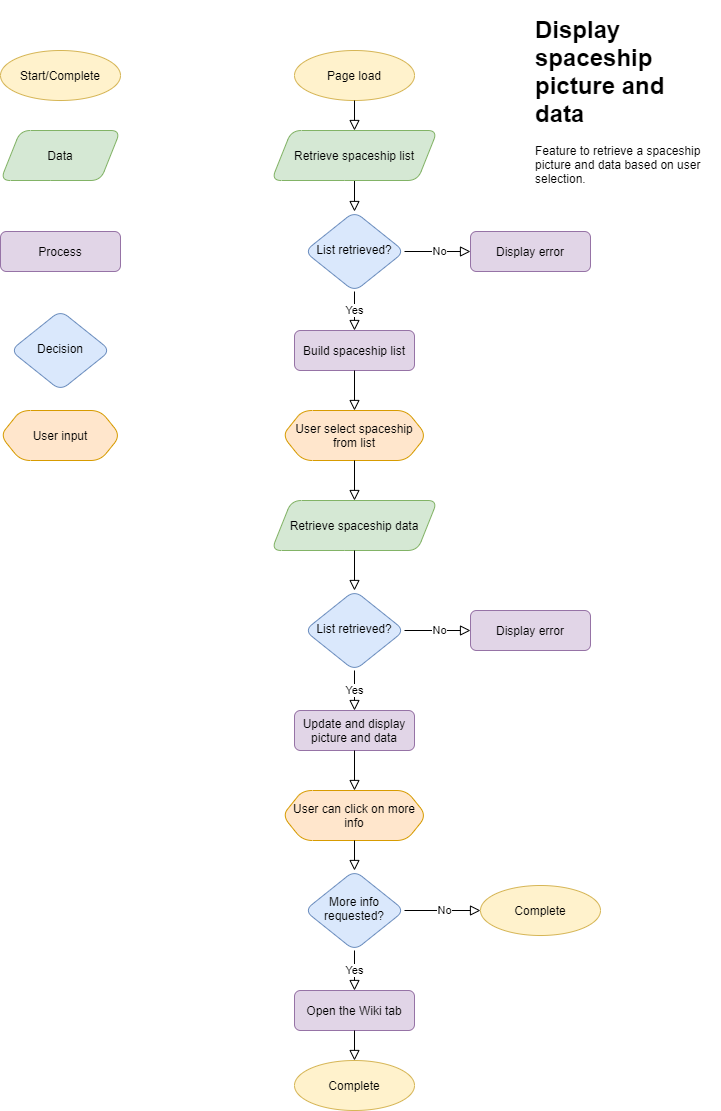

The diagram above was exported from draw.io. Its source (the exported page's mxGraphModel, read from the mxfile embedded in the PNG):
<mxGraphModel dx="918" dy="885" grid="1" gridSize="10" guides="1" tooltips="1" connect="1" arrows="1" fold="1" page="1" pageScale="1" pageWidth="827" pageHeight="1169" math="0" shadow="0">
  <root>
    <mxCell id="WIyWlLk6GJQsqaUBKTNV-0" />
    <mxCell id="WIyWlLk6GJQsqaUBKTNV-1" parent="WIyWlLk6GJQsqaUBKTNV-0" />
    <mxCell id="WIyWlLk6GJQsqaUBKTNV-2" value="" style="rounded=0;html=1;jettySize=auto;orthogonalLoop=1;fontSize=11;endArrow=block;endFill=0;endSize=8;strokeWidth=1;shadow=0;labelBackgroundColor=none;edgeStyle=orthogonalEdgeStyle;exitX=0.5;exitY=1;exitDx=0;exitDy=0;" parent="WIyWlLk6GJQsqaUBKTNV-1" source="LYtuzp9Krvq9A2Tfe1wb-8" target="WIyWlLk6GJQsqaUBKTNV-6" edge="1">
      <mxGeometry relative="1" as="geometry">
        <mxPoint x="420" y="370" as="sourcePoint" />
      </mxGeometry>
    </mxCell>
    <mxCell id="WIyWlLk6GJQsqaUBKTNV-4" value="Yes" style="rounded=0;html=1;jettySize=auto;orthogonalLoop=1;fontSize=11;endArrow=block;endFill=0;endSize=8;strokeWidth=1;shadow=0;labelBackgroundColor=default;edgeStyle=orthogonalEdgeStyle;entryX=0.5;entryY=0;entryDx=0;entryDy=0;" parent="WIyWlLk6GJQsqaUBKTNV-1" source="WIyWlLk6GJQsqaUBKTNV-6" target="LYtuzp9Krvq9A2Tfe1wb-6" edge="1">
      <mxGeometry x="0.0244" relative="1" as="geometry">
        <mxPoint as="offset" />
      </mxGeometry>
    </mxCell>
    <mxCell id="WIyWlLk6GJQsqaUBKTNV-5" value="No" style="edgeStyle=orthogonalEdgeStyle;rounded=0;html=1;jettySize=auto;orthogonalLoop=1;fontSize=11;endArrow=block;endFill=0;endSize=8;strokeWidth=1;shadow=0;labelBackgroundColor=default;" parent="WIyWlLk6GJQsqaUBKTNV-1" source="WIyWlLk6GJQsqaUBKTNV-6" target="WIyWlLk6GJQsqaUBKTNV-7" edge="1">
      <mxGeometry x="0.0566" relative="1" as="geometry">
        <mxPoint as="offset" />
      </mxGeometry>
    </mxCell>
    <mxCell id="WIyWlLk6GJQsqaUBKTNV-6" value="List retrieved?" style="rhombus;whiteSpace=wrap;html=1;shadow=0;fontFamily=Helvetica;fontSize=12;align=center;strokeWidth=1;spacing=6;spacingTop=-4;fillColor=#dae8fc;strokeColor=#6c8ebf;rounded=1;" parent="WIyWlLk6GJQsqaUBKTNV-1" vertex="1">
      <mxGeometry x="364" y="231" width="100" height="80" as="geometry" />
    </mxCell>
    <mxCell id="WIyWlLk6GJQsqaUBKTNV-7" value="Display error" style="rounded=1;whiteSpace=wrap;html=1;fontSize=12;glass=0;strokeWidth=1;shadow=0;fillColor=#e1d5e7;strokeColor=#9673a6;" parent="WIyWlLk6GJQsqaUBKTNV-1" vertex="1">
      <mxGeometry x="530" y="251" width="120" height="40" as="geometry" />
    </mxCell>
    <mxCell id="LYtuzp9Krvq9A2Tfe1wb-0" value="Start/Complete" style="ellipse;whiteSpace=wrap;html=1;fillColor=#fff2cc;strokeColor=#d6b656;" vertex="1" parent="WIyWlLk6GJQsqaUBKTNV-1">
      <mxGeometry x="60" y="70" width="120" height="50" as="geometry" />
    </mxCell>
    <mxCell id="LYtuzp9Krvq9A2Tfe1wb-1" value="Page load" style="ellipse;whiteSpace=wrap;html=1;fillColor=#fff2cc;strokeColor=#d6b656;" vertex="1" parent="WIyWlLk6GJQsqaUBKTNV-1">
      <mxGeometry x="354" y="70" width="120" height="50" as="geometry" />
    </mxCell>
    <mxCell id="LYtuzp9Krvq9A2Tfe1wb-2" value="Process" style="rounded=1;whiteSpace=wrap;html=1;fontSize=12;glass=0;strokeWidth=1;shadow=0;fillColor=#e1d5e7;strokeColor=#9673a6;" vertex="1" parent="WIyWlLk6GJQsqaUBKTNV-1">
      <mxGeometry x="60" y="251" width="120" height="40" as="geometry" />
    </mxCell>
    <mxCell id="LYtuzp9Krvq9A2Tfe1wb-4" value="Data" style="shape=parallelogram;perimeter=parallelogramPerimeter;whiteSpace=wrap;html=1;fixedSize=1;rounded=1;fillColor=#d5e8d4;strokeColor=#82b366;" vertex="1" parent="WIyWlLk6GJQsqaUBKTNV-1">
      <mxGeometry x="60" y="150" width="120" height="50" as="geometry" />
    </mxCell>
    <mxCell id="LYtuzp9Krvq9A2Tfe1wb-5" value="Decision" style="rhombus;whiteSpace=wrap;html=1;shadow=0;fontFamily=Helvetica;fontSize=12;align=center;strokeWidth=1;spacing=6;spacingTop=-4;rounded=1;fillColor=#dae8fc;strokeColor=#6c8ebf;" vertex="1" parent="WIyWlLk6GJQsqaUBKTNV-1">
      <mxGeometry x="70" y="330" width="100" height="80" as="geometry" />
    </mxCell>
    <mxCell id="LYtuzp9Krvq9A2Tfe1wb-6" value="Build spaceship list" style="rounded=1;whiteSpace=wrap;html=1;fontSize=12;glass=0;strokeWidth=1;shadow=0;fillColor=#e1d5e7;strokeColor=#9673a6;" vertex="1" parent="WIyWlLk6GJQsqaUBKTNV-1">
      <mxGeometry x="354" y="350" width="120" height="40" as="geometry" />
    </mxCell>
    <mxCell id="LYtuzp9Krvq9A2Tfe1wb-7" value="" style="rounded=0;html=1;jettySize=auto;orthogonalLoop=1;fontSize=11;endArrow=block;endFill=0;endSize=8;strokeWidth=1;shadow=0;labelBackgroundColor=none;edgeStyle=orthogonalEdgeStyle;exitX=0.5;exitY=1;exitDx=0;exitDy=0;" edge="1" parent="WIyWlLk6GJQsqaUBKTNV-1" source="LYtuzp9Krvq9A2Tfe1wb-1">
      <mxGeometry relative="1" as="geometry">
        <mxPoint x="424" y="200" as="sourcePoint" />
        <mxPoint x="414" y="150" as="targetPoint" />
      </mxGeometry>
    </mxCell>
    <mxCell id="LYtuzp9Krvq9A2Tfe1wb-8" value="Retrieve spaceship list" style="shape=parallelogram;perimeter=parallelogramPerimeter;whiteSpace=wrap;html=1;fixedSize=1;rounded=1;fillColor=#d5e8d4;strokeColor=#82b366;" vertex="1" parent="WIyWlLk6GJQsqaUBKTNV-1">
      <mxGeometry x="331" y="150" width="166" height="50" as="geometry" />
    </mxCell>
    <mxCell id="LYtuzp9Krvq9A2Tfe1wb-10" value="" style="rounded=0;html=1;jettySize=auto;orthogonalLoop=1;fontSize=11;endArrow=block;endFill=0;endSize=8;strokeWidth=1;shadow=0;labelBackgroundColor=none;edgeStyle=orthogonalEdgeStyle;exitX=0.5;exitY=1;exitDx=0;exitDy=0;entryX=0.5;entryY=0;entryDx=0;entryDy=0;" edge="1" parent="WIyWlLk6GJQsqaUBKTNV-1" source="LYtuzp9Krvq9A2Tfe1wb-6">
      <mxGeometry relative="1" as="geometry">
        <mxPoint x="430" y="210" as="sourcePoint" />
        <mxPoint x="414" y="430" as="targetPoint" />
      </mxGeometry>
    </mxCell>
    <mxCell id="LYtuzp9Krvq9A2Tfe1wb-11" value="Retrieve spaceship data" style="shape=parallelogram;perimeter=parallelogramPerimeter;whiteSpace=wrap;html=1;fixedSize=1;rounded=1;fillColor=#d5e8d4;strokeColor=#82b366;" vertex="1" parent="WIyWlLk6GJQsqaUBKTNV-1">
      <mxGeometry x="331" y="520" width="166" height="50" as="geometry" />
    </mxCell>
    <mxCell id="LYtuzp9Krvq9A2Tfe1wb-12" value="User input" style="shape=hexagon;perimeter=hexagonPerimeter2;whiteSpace=wrap;html=1;fixedSize=1;rounded=1;fillColor=#ffe6cc;strokeColor=#d79b00;" vertex="1" parent="WIyWlLk6GJQsqaUBKTNV-1">
      <mxGeometry x="60" y="430" width="120" height="50" as="geometry" />
    </mxCell>
    <mxCell id="LYtuzp9Krvq9A2Tfe1wb-13" value="User select spaceship from list" style="shape=hexagon;perimeter=hexagonPerimeter2;whiteSpace=wrap;html=1;fixedSize=1;rounded=1;fillColor=#ffe6cc;strokeColor=#d79b00;" vertex="1" parent="WIyWlLk6GJQsqaUBKTNV-1">
      <mxGeometry x="342" y="430" width="144" height="50" as="geometry" />
    </mxCell>
    <mxCell id="LYtuzp9Krvq9A2Tfe1wb-14" value="Yes" style="rounded=0;html=1;jettySize=auto;orthogonalLoop=1;fontSize=11;endArrow=block;endFill=0;endSize=8;strokeWidth=1;shadow=0;labelBackgroundColor=default;edgeStyle=orthogonalEdgeStyle;entryX=0.5;entryY=0;entryDx=0;entryDy=0;exitX=0.5;exitY=1;exitDx=0;exitDy=0;fontColor=none;noLabel=1;" edge="1" parent="WIyWlLk6GJQsqaUBKTNV-1" source="LYtuzp9Krvq9A2Tfe1wb-13" target="LYtuzp9Krvq9A2Tfe1wb-11">
      <mxGeometry x="0.0244" relative="1" as="geometry">
        <mxPoint as="offset" />
        <mxPoint x="424" y="321" as="sourcePoint" />
        <mxPoint x="424" y="359.9999999999999" as="targetPoint" />
      </mxGeometry>
    </mxCell>
    <mxCell id="LYtuzp9Krvq9A2Tfe1wb-15" value="Yes" style="rounded=0;html=1;jettySize=auto;orthogonalLoop=1;fontSize=11;endArrow=block;endFill=0;endSize=8;strokeWidth=1;shadow=0;labelBackgroundColor=default;edgeStyle=orthogonalEdgeStyle;exitX=0.5;exitY=1;exitDx=0;exitDy=0;fontColor=none;noLabel=1;" edge="1" parent="WIyWlLk6GJQsqaUBKTNV-1" source="LYtuzp9Krvq9A2Tfe1wb-11" target="LYtuzp9Krvq9A2Tfe1wb-16">
      <mxGeometry x="0.0244" relative="1" as="geometry">
        <mxPoint as="offset" />
        <mxPoint x="434" y="331" as="sourcePoint" />
        <mxPoint x="434" y="369.9999999999999" as="targetPoint" />
      </mxGeometry>
    </mxCell>
    <mxCell id="LYtuzp9Krvq9A2Tfe1wb-16" value="List retrieved?" style="rhombus;whiteSpace=wrap;html=1;shadow=0;fontFamily=Helvetica;fontSize=12;align=center;strokeWidth=1;spacing=6;spacingTop=-4;fillColor=#dae8fc;strokeColor=#6c8ebf;rounded=1;" vertex="1" parent="WIyWlLk6GJQsqaUBKTNV-1">
      <mxGeometry x="364" y="610" width="100" height="80" as="geometry" />
    </mxCell>
    <mxCell id="LYtuzp9Krvq9A2Tfe1wb-17" value="Yes" style="rounded=0;html=1;jettySize=auto;orthogonalLoop=1;fontSize=11;endArrow=block;endFill=0;endSize=8;strokeWidth=1;shadow=0;labelBackgroundColor=default;edgeStyle=orthogonalEdgeStyle;exitX=0.5;exitY=1;exitDx=0;exitDy=0;fontColor=default;entryX=0.5;entryY=0;entryDx=0;entryDy=0;" edge="1" parent="WIyWlLk6GJQsqaUBKTNV-1" source="LYtuzp9Krvq9A2Tfe1wb-16" target="LYtuzp9Krvq9A2Tfe1wb-20">
      <mxGeometry x="0.0244" relative="1" as="geometry">
        <mxPoint as="offset" />
        <mxPoint x="424" y="580" as="sourcePoint" />
        <mxPoint x="440" y="720" as="targetPoint" />
      </mxGeometry>
    </mxCell>
    <mxCell id="LYtuzp9Krvq9A2Tfe1wb-18" value="No" style="edgeStyle=orthogonalEdgeStyle;rounded=0;html=1;jettySize=auto;orthogonalLoop=1;fontSize=11;endArrow=block;endFill=0;endSize=8;strokeWidth=1;shadow=0;labelBackgroundColor=default;" edge="1" parent="WIyWlLk6GJQsqaUBKTNV-1" target="LYtuzp9Krvq9A2Tfe1wb-19">
      <mxGeometry x="0.0566" relative="1" as="geometry">
        <mxPoint as="offset" />
        <mxPoint x="464" y="650" as="sourcePoint" />
      </mxGeometry>
    </mxCell>
    <mxCell id="LYtuzp9Krvq9A2Tfe1wb-19" value="Display error" style="rounded=1;whiteSpace=wrap;html=1;fontSize=12;glass=0;strokeWidth=1;shadow=0;fillColor=#e1d5e7;strokeColor=#9673a6;" vertex="1" parent="WIyWlLk6GJQsqaUBKTNV-1">
      <mxGeometry x="530" y="630" width="120" height="40" as="geometry" />
    </mxCell>
    <mxCell id="LYtuzp9Krvq9A2Tfe1wb-20" value="Update and display picture and data" style="rounded=1;whiteSpace=wrap;html=1;fontSize=12;glass=0;strokeWidth=1;shadow=0;fillColor=#e1d5e7;strokeColor=#9673a6;" vertex="1" parent="WIyWlLk6GJQsqaUBKTNV-1">
      <mxGeometry x="354" y="730" width="120" height="40" as="geometry" />
    </mxCell>
    <mxCell id="LYtuzp9Krvq9A2Tfe1wb-21" value="User can click on more info" style="shape=hexagon;perimeter=hexagonPerimeter2;whiteSpace=wrap;html=1;fixedSize=1;rounded=1;fillColor=#ffe6cc;strokeColor=#d79b00;" vertex="1" parent="WIyWlLk6GJQsqaUBKTNV-1">
      <mxGeometry x="342" y="810" width="144" height="50" as="geometry" />
    </mxCell>
    <mxCell id="LYtuzp9Krvq9A2Tfe1wb-22" value="Yes" style="rounded=0;html=1;jettySize=auto;orthogonalLoop=1;fontSize=11;endArrow=block;endFill=0;endSize=8;strokeWidth=1;shadow=0;labelBackgroundColor=default;edgeStyle=orthogonalEdgeStyle;exitX=0.5;exitY=1;exitDx=0;exitDy=0;fontColor=none;entryX=0.5;entryY=0;entryDx=0;entryDy=0;noLabel=1;" edge="1" parent="WIyWlLk6GJQsqaUBKTNV-1" source="LYtuzp9Krvq9A2Tfe1wb-20" target="LYtuzp9Krvq9A2Tfe1wb-21">
      <mxGeometry x="0.0244" relative="1" as="geometry">
        <mxPoint as="offset" />
        <mxPoint x="424" y="700" as="sourcePoint" />
        <mxPoint x="424" y="740" as="targetPoint" />
      </mxGeometry>
    </mxCell>
    <mxCell id="LYtuzp9Krvq9A2Tfe1wb-23" value="More info requested?" style="rhombus;whiteSpace=wrap;html=1;shadow=0;fontFamily=Helvetica;fontSize=12;align=center;strokeWidth=1;spacing=6;spacingTop=-4;fillColor=#dae8fc;strokeColor=#6c8ebf;rounded=1;" vertex="1" parent="WIyWlLk6GJQsqaUBKTNV-1">
      <mxGeometry x="364" y="890" width="100" height="80" as="geometry" />
    </mxCell>
    <mxCell id="LYtuzp9Krvq9A2Tfe1wb-24" value="Yes" style="rounded=0;html=1;jettySize=auto;orthogonalLoop=1;fontSize=11;endArrow=block;endFill=0;endSize=8;strokeWidth=1;shadow=0;labelBackgroundColor=default;edgeStyle=orthogonalEdgeStyle;exitX=0.5;exitY=1;exitDx=0;exitDy=0;fontColor=none;entryX=0.5;entryY=0;entryDx=0;entryDy=0;noLabel=1;" edge="1" parent="WIyWlLk6GJQsqaUBKTNV-1" source="LYtuzp9Krvq9A2Tfe1wb-21" target="LYtuzp9Krvq9A2Tfe1wb-23">
      <mxGeometry x="0.0244" relative="1" as="geometry">
        <mxPoint as="offset" />
        <mxPoint x="424" y="780" as="sourcePoint" />
        <mxPoint x="424" y="820" as="targetPoint" />
      </mxGeometry>
    </mxCell>
    <mxCell id="LYtuzp9Krvq9A2Tfe1wb-25" value="Complete" style="ellipse;whiteSpace=wrap;html=1;fillColor=#fff2cc;strokeColor=#d6b656;" vertex="1" parent="WIyWlLk6GJQsqaUBKTNV-1">
      <mxGeometry x="540" y="905" width="120" height="50" as="geometry" />
    </mxCell>
    <mxCell id="LYtuzp9Krvq9A2Tfe1wb-26" value="No" style="edgeStyle=orthogonalEdgeStyle;rounded=0;html=1;jettySize=auto;orthogonalLoop=1;fontSize=11;endArrow=block;endFill=0;endSize=8;strokeWidth=1;shadow=0;labelBackgroundColor=default;exitX=1;exitY=0.5;exitDx=0;exitDy=0;" edge="1" parent="WIyWlLk6GJQsqaUBKTNV-1" source="LYtuzp9Krvq9A2Tfe1wb-23">
      <mxGeometry x="0.0566" relative="1" as="geometry">
        <mxPoint as="offset" />
        <mxPoint x="474" y="660" as="sourcePoint" />
        <mxPoint x="540" y="930" as="targetPoint" />
      </mxGeometry>
    </mxCell>
    <mxCell id="LYtuzp9Krvq9A2Tfe1wb-27" value="Yes" style="rounded=0;html=1;jettySize=auto;orthogonalLoop=1;fontSize=11;endArrow=block;endFill=0;endSize=8;strokeWidth=1;shadow=0;labelBackgroundColor=default;edgeStyle=orthogonalEdgeStyle;exitX=0.5;exitY=1;exitDx=0;exitDy=0;fontColor=default;" edge="1" parent="WIyWlLk6GJQsqaUBKTNV-1" source="LYtuzp9Krvq9A2Tfe1wb-23">
      <mxGeometry x="0.0244" relative="1" as="geometry">
        <mxPoint as="offset" />
        <mxPoint x="424" y="700" as="sourcePoint" />
        <mxPoint x="414" y="1010" as="targetPoint" />
      </mxGeometry>
    </mxCell>
    <mxCell id="LYtuzp9Krvq9A2Tfe1wb-28" value="Open the Wiki tab" style="rounded=1;whiteSpace=wrap;html=1;fontSize=12;glass=0;strokeWidth=1;shadow=0;fillColor=#e1d5e7;strokeColor=#9673a6;" vertex="1" parent="WIyWlLk6GJQsqaUBKTNV-1">
      <mxGeometry x="354" y="1010" width="120" height="40" as="geometry" />
    </mxCell>
    <mxCell id="LYtuzp9Krvq9A2Tfe1wb-29" value="Yes" style="rounded=0;html=1;jettySize=auto;orthogonalLoop=1;fontSize=11;endArrow=block;endFill=0;endSize=8;strokeWidth=1;shadow=0;labelBackgroundColor=default;edgeStyle=orthogonalEdgeStyle;exitX=0.5;exitY=1;exitDx=0;exitDy=0;fontColor=none;noLabel=1;" edge="1" parent="WIyWlLk6GJQsqaUBKTNV-1" source="LYtuzp9Krvq9A2Tfe1wb-28">
      <mxGeometry x="0.0244" relative="1" as="geometry">
        <mxPoint as="offset" />
        <mxPoint x="424" y="870" as="sourcePoint" />
        <mxPoint x="414" y="1080" as="targetPoint" />
      </mxGeometry>
    </mxCell>
    <mxCell id="LYtuzp9Krvq9A2Tfe1wb-30" value="Complete" style="ellipse;whiteSpace=wrap;html=1;fillColor=#fff2cc;strokeColor=#d6b656;" vertex="1" parent="WIyWlLk6GJQsqaUBKTNV-1">
      <mxGeometry x="354" y="1080" width="120" height="50" as="geometry" />
    </mxCell>
    <mxCell id="LYtuzp9Krvq9A2Tfe1wb-32" value="&lt;h1&gt;Display spaceship picture and data&lt;/h1&gt;&lt;p&gt;Feature to retrieve a spaceship picture and data based on user selection.&lt;/p&gt;" style="text;html=1;strokeColor=none;fillColor=none;spacing=5;spacingTop=-20;whiteSpace=wrap;overflow=hidden;rounded=0;fontColor=none;" vertex="1" parent="WIyWlLk6GJQsqaUBKTNV-1">
      <mxGeometry x="590" y="30" width="190" height="180" as="geometry" />
    </mxCell>
  </root>
</mxGraphModel>